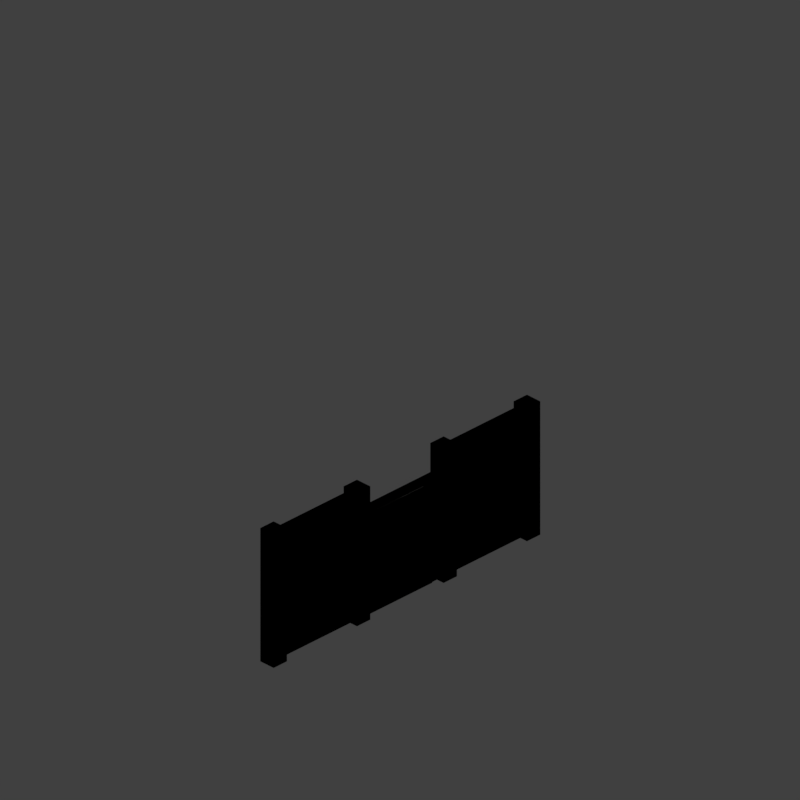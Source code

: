 # Source: wmfg_V003.blend  (saved by Blender 2.79.0; exported with 4.5.12 LTS)
import bpy
from mathutils import Matrix  # noqa: F401  (used for matrix-valued properties, if any)

bpy.ops.wm.read_factory_settings(use_empty=True)
scene = bpy.context.scene
scene.name = 'Scene'

# ---- collections
col_collection_1 = bpy.data.collections.new('Collection 1'); scene.collection.children.link(col_collection_1)

# ---- materials (node trees are filled in below, after node groups)
mat_material_002 = bpy.data.materials.new('Material.002')
mat_material_002.alpha_threshold = 0.0
mat_material_002.use_transparent_shadow = False
mat_material_002.diffuse_color = (0.03613, 0.03613, 0.03613, 1.0)
mat_material_002.roughness = 0.5
mat_material_002.specular_intensity = 0.0
mat_material_001 = bpy.data.materials.new('Material.001')
mat_material_001.alpha_threshold = 0.0
mat_material_001.use_transparent_shadow = False
mat_material_001.diffuse_color = (0.6176, 0.4741, 0.2939, 1.0)
mat_material_001.roughness = 0.5
mat_material_001.specular_intensity = 0.0
mat_fence = bpy.data.materials.new('Fence')
mat_fence.alpha_threshold = 0.0
mat_fence.use_transparent_shadow = False
mat_fence.diffuse_color = (0.08671, 0.08671, 0.08671, 1.0)
mat_fence.roughness = 0.5
mat_fence.specular_intensity = 1.0
mat_material = bpy.data.materials.new('Material')
mat_material.alpha_threshold = 0.0
mat_material.use_transparent_shadow = False
mat_material.roughness = 0.5
mat_material.line_color = (0.0, 0.0, 0.0, 1.0)

# ---- material node trees

# ---- world
world_world = bpy.data.worlds.new('World'); scene.world = world_world
world_world.color = (0.05088, 0.05088, 0.05088)
world_world.use_sun_shadow = False
world_world.sun_shadow_jitter_overblur = 0.0
world_world.cycles.sampling_method = 'MANUAL'
world_world.light_settings.distance = 0.0

# ---- cameras
cam_camera = bpy.data.cameras.new('Camera')
cam_camera.type = 'ORTHO'
cam_camera.sensor_fit = 'HORIZONTAL'
cam_camera.clip_start = 220.0
cam_camera.clip_end = 340.0
cam_camera.lens = 35.0
cam_camera.sensor_width = 1.0
cam_camera.sensor_height = 18.0
cam_camera.ortho_scale = 8.486
cam_camera.shift_x = -0.000345
cam_camera.shift_y = 0.25
cam_camera.dof.focus_distance = 0.0
cam_camera.dof.aperture_fstop = 128.0
cam_camera.dof.aperture_blades = 6

# ---- lights
light_lightdome = bpy.data.lights.new('LightDome', 'SUN')
light_lightdome.transmission_factor = 0.0
light_lightdome.angle = 0.1993
light_lightdome.energy = 0.1
light_lightdome.shadow_buffer_clip_start = 0.5
light_lightdome.shadow_soft_size = 0.1
light_lightdome.shadow_cascade_max_distance = 1000.0
light_fillerlight = bpy.data.lights.new('FillerLight', 'SUN')
light_fillerlight.transmission_factor = 0.0
light_fillerlight.angle = 0.9273
light_fillerlight.energy = 0.5
light_fillerlight.shadow_buffer_clip_start = 0.5
light_fillerlight.shadow_soft_size = 0.5
light_fillerlight.shadow_cascade_max_distance = 1000.0
light_mainlight = bpy.data.lights.new('MainLight', 'SUN')
light_mainlight.transmission_factor = 0.0
light_mainlight.angle = 0.9273
light_mainlight.energy = 1.3
light_mainlight.shadow_buffer_clip_start = 0.5
light_mainlight.shadow_soft_size = 0.5
light_mainlight.shadow_cascade_max_distance = 1000.0

# ---- meshes
me_cube_001 = bpy.data.meshes.new('Cube.001')
me_cube_001.from_pydata([(-2.0, -2.0, 0.0), (-2.0, -2.0, 1.633), (-2.0, 2.0, 0.0), (-2.0, 2.0, 1.633), (2.0, -2.0, 0.0), (2.0, -2.0, 1.633), (2.0, 2.0, 0.0), (2.0, 2.0, 1.633)], [], [(0, 1, 3, 2), (2, 3, 7, 6), (6, 7, 5, 4), (4, 5, 1, 0), (2, 6, 4, 0), (7, 3, 1, 5)])
me_cube_001.use_remesh_preserve_volume = False
me_cube_001.use_remesh_preserve_attributes = False
me_cube_001.use_mirror_vertex_groups = False
me_cube_001.update()
me_cube_003 = bpy.data.meshes.new('Cube.003')
me_cube_003.from_pydata([(-0.5161, -0.03032, -0.009095), (-0.5161, 0.02968, -0.009095), (0.5039, -0.03032, -0.009095), (0.5039, 0.02968, -0.009095), (-0.5161, 0.02968, 1.359), (-0.5161, -0.03032, 1.359), (0.5039, 0.02968, 1.359), (0.5039, -0.03032, 1.359), (0.1409, 0.02968, 0.7641), (0.1409, -0.03032, 0.7641), (0.4469, 0.02968, 0.7641), (0.4469, -0.03032, 0.7641)], [], [(1, 0, 2, 3), (4, 6, 7, 5), (8, 10, 11, 9), (3, 2, 7, 6), (0, 1, 4, 5)])
me_cube_003.materials.append(mat_material_002)
me_cube_003.use_remesh_preserve_volume = False
me_cube_003.use_remesh_preserve_attributes = False
me_cube_003.use_mirror_vertex_groups = False
me_cube_003.update()
me_cube = bpy.data.meshes.new('Cube')
me_cube.from_pydata([(-0.1, -0.1, 0.0), (-0.1, -0.1, 1.633), (-0.1, 0.1, 0.0), (-0.1, 0.1, 1.633), (0.1, -0.1, 0.0), (0.1, -0.1, 1.633), (0.1, 0.1, 0.0), (0.1, 0.1, 1.633)], [], [(0, 1, 3, 2), (2, 3, 7, 6), (6, 7, 5, 4), (4, 5, 1, 0), (2, 6, 4, 0), (7, 3, 1, 5)])
me_cube.polygons.foreach_set('use_smooth', [True] * 6)
me_cube.materials.append(mat_material_001)
me_cube.use_remesh_preserve_volume = False
me_cube.use_remesh_preserve_attributes = False
me_cube.use_mirror_vertex_groups = False
me_cube.update()
me_fence_001 = bpy.data.meshes.new('Fence.001')
me_fence_001.from_pydata([(-0.5, 0.0, -2.186e-08), (0.5, 0.0, -2.186e-08), (-0.5, 0.8164, -1.383e-08), (0.2199, 0.8164, -1.383e-08), (0.5, 0.6135, -1.582e-08), (0.2199, 0.6135, -1.582e-08)], [], [(0, 1, 4, 5, 3, 2)])
_uv = me_fence_001.uv_layers.new(name='UVMap')
_uv.uv.foreach_set('vector', [0.9999, 0.8163, 9.036e-05, 0.8163, 9.036e-05, 0.2029, 0.2802, 0.2029, 0.2802, 9.042e-05, 0.9999, 9.042e-05])
me_fence_001.materials.append(mat_fence)
me_fence_001.use_remesh_preserve_volume = False
me_fence_001.use_remesh_preserve_attributes = False
me_fence_001.use_mirror_vertex_groups = False
me_fence_001.update()
me_fence = bpy.data.meshes.new('Fence')
me_fence.from_pydata([(-0.5, 0.0, -2.186e-08), (0.5, 0.0, -2.186e-08), (0.5, 0.8164, -1.383e-08), (-0.5, 0.6129, -1.583e-08), (-0.1795, 0.8164, -1.383e-08), (-0.1795, 0.6129, -1.583e-08)], [], [(0, 1, 2, 4, 5, 3)])
_uv = me_fence.uv_layers.new(name='UVMap')
_uv.uv.foreach_set('vector', [0.9999, 0.8163, 9.036e-05, 0.8163, 9.036e-05, 9.042e-05, 0.6795, 9.042e-05, 0.6795, 0.2036, 0.9999, 0.2036])
me_fence.materials.append(mat_fence)
me_fence.use_remesh_preserve_volume = False
me_fence.use_remesh_preserve_attributes = False
me_fence.use_mirror_vertex_groups = False
me_fence.update()
me_cube_002 = bpy.data.meshes.new('Cube.002')
me_cube_002.from_pydata([(2.0, 0.1, 0.0), (2.0, 0.0, 0.0), (-2.0, 8.941e-09, 0.0), (-2.0, 0.1, 0.0), (2.0, 0.1, 3.266), (2.0, -2.98e-08, 3.266), (-2.0, 1.788e-08, 3.266), (-2.0, 0.1, 3.266)], [], [(0, 1, 2, 3), (4, 7, 6, 5), (0, 4, 5, 1), (1, 5, 6, 2), (2, 6, 7, 3), (4, 0, 3, 7)])
_uv = me_cube_002.uv_layers.new(name='UVMap')
_uv.uv.foreach_set('vector', [0.7247, 0.006895, 0.7247, 1.373e-05, 1.0, 8.301e-06, 1.0, 0.00689, 0.5, 0.006899, 0.2247, 0.006898, 0.2247, 1.667e-05, 0.5, 1.803e-05, 0.7247, 0.006895, 0.5, 0.006899, 0.5, 1.803e-05, 0.7247, 1.373e-05, 1.0, 0.0, 1.0, 1.0, 0.0, 1.0, 1.655e-07, 0.0, 8.301e-06, 1.785e-05, 0.2247, 1.667e-05, 0.2247, 0.006898, 8.301e-06, 0.0069, 1.0, 1.0, 1.0, 0.0, 3.31e-07, 0.0, 1.655e-07, 1.0])
me_cube_002.materials.append(mat_material)
me_cube_002.use_remesh_preserve_volume = False
me_cube_002.use_remesh_preserve_attributes = False
me_cube_002.use_mirror_vertex_groups = False
me_cube_002.update()
lat_lattice_001 = bpy.data.lattices.new('Lattice.001')
lat_lattice_001.interpolation_type_u = 'KEY_LINEAR'
lat_lattice_001.interpolation_type_v = 'KEY_LINEAR'
lat_lattice_001.interpolation_type_w = 'KEY_LINEAR'
lat_lattice_001.points.foreach_set('co_deform', [-0.5, -0.5, -0.5, 0.5, -0.5, -0.5, -0.5, 0.5, -0.5, 0.5, 0.5, -0.5, -0.5, -0.5, 0.5, 0.5, -0.5, 0.5, -0.5, 0.5, 0.5, 0.5, 0.5, 0.5])

# ---- objects
ob_rig = bpy.data.objects.new('Rig', None)
ob_verticaljoint = bpy.data.objects.new('VerticalJoint', None)
ob_lightdome = bpy.data.objects.new('LightDome', light_lightdome)
ob_fillerlight = bpy.data.objects.new('FillerLight', light_fillerlight)
ob_mainlight = bpy.data.objects.new('Mainlight', light_mainlight)
ob_camera = bpy.data.objects.new('Camera', cam_camera)
ob_cube_001 = bpy.data.objects.new('Cube.001', me_cube_001)
ob_lattice = bpy.data.objects.new('Lattice', lat_lattice_001)
ob_cube_005 = bpy.data.objects.new('Cube.005', me_cube_003)
ob_cube_004 = bpy.data.objects.new('Cube.004', me_cube)
ob_cube_003 = bpy.data.objects.new('Cube.003', me_cube)
ob_cube = bpy.data.objects.new('Cube', me_cube)
ob_fence_001 = bpy.data.objects.new('Fence.001', me_fence_001)
ob_fence = bpy.data.objects.new('Fence', me_fence)
ob_cube_002 = bpy.data.objects.new('Cube.002', me_cube)
ob_wall = bpy.data.objects.new('Wall', me_cube_002)

# ---- transforms, parenting, visibility, modifiers, constraints
ob_rig.location = (0.0, 0.0, 0.0)
ob_rig.rotation_mode = 'YXZ'
ob_rig.rotation_euler = (0.0, 0.0, -0.7854)
ob_rig.empty_image_offset = (0.0, 0.0)
ob_rig.hide_viewport = True
ob_rig.hide_select = True
ob_rig.lineart.crease_threshold = 0.0
ob_verticaljoint.parent = ob_rig
ob_verticaljoint.location = (0.0, 0.0, 0.0)
ob_verticaljoint.empty_image_offset = (0.0, 0.0)
ob_verticaljoint.hide_viewport = True
ob_verticaljoint.hide_select = True
ob_verticaljoint.lineart.crease_threshold = 0.0
ob_lightdome.parent = ob_verticaljoint
ob_lightdome.location = (0.0, 0.0, 0.0)
ob_lightdome.hide_viewport = True
ob_lightdome.hide_select = True
ob_lightdome.lineart.crease_threshold = 0.0
ob_fillerlight.parent = ob_verticaljoint
ob_fillerlight.location = (0.0, 0.0, 0.0)
ob_fillerlight.rotation_euler = (0.0, -1.265, 2.007)
ob_fillerlight.hide_viewport = True
ob_fillerlight.hide_select = True
ob_fillerlight.lineart.crease_threshold = 0.0
ob_mainlight.parent = ob_verticaljoint
ob_mainlight.location = (0.0, 0.0, 0.0)
ob_mainlight.rotation_euler = (1.178, 0.0, 1.571)
ob_mainlight.hide_viewport = True
ob_mainlight.hide_select = True
ob_mainlight.lineart.crease_threshold = 0.0
ob_camera.parent = ob_verticaljoint
ob_camera.location = (0.0, -241.9, 139.7)
ob_camera.rotation_euler = (1.047, 0.0, 0.0)
ob_camera.hide_select = True
ob_camera.lineart.crease_threshold = 0.0
ob_cube_001.location = (0.0, 0.0, 0.0)
ob_cube_001.scale = (1.0, 1.0, 0.5)
ob_cube_001.hide_render = True
ob_cube_001.display_type = 'WIRE'
ob_cube_001.lineart.crease_threshold = 0.0
_m = ob_cube_001.modifiers.new('Array', 'ARRAY')
_m.constant_offset_displace = (0.0, 0.0, 0.0)
_m.relative_offset_displace = (0.0, 0.0, 1.0)
ob_lattice.location = (0.0, 0.0, 2.0)
ob_lattice.scale = (4.0, 4.0, 4.0)
ob_lattice.lineart.crease_threshold = 0.0
ob_cube_005.location = (0.0, 0.0, 0.0)
ob_cube_005.lineart.crease_threshold = 0.0
_m = ob_cube_005.modifiers.new('Solidify', 'SOLIDIFY')
_m.thickness = -0.1862
_m.nonmanifold_thickness_mode = 'FIXED'
_m.nonmanifold_merge_threshold = 0.0003
_m = ob_cube_005.modifiers.new('Lattice', 'LATTICE')
_m.object = ob_lattice
_m = ob_cube_005.modifiers.new('Bevel', 'BEVEL')
_m.limit_method = 'NONE'
_m.spread = 0.0
ob_cube_004.location = (0.65, 0.0, 0.0)
ob_cube_004.lineart.crease_threshold = 0.0
_m = ob_cube_004.modifiers.new('Lattice', 'LATTICE')
_m.object = ob_lattice
ob_cube_003.location = (1.9, 0.0, 0.0)
ob_cube_003.lineart.crease_threshold = 0.0
_m = ob_cube_003.modifiers.new('Lattice', 'LATTICE')
_m.object = ob_lattice
ob_cube.location = (-0.65, 0.0, 0.0)
ob_cube.lineart.crease_threshold = 0.0
_m = ob_cube.modifiers.new('Lattice', 'LATTICE')
_m.object = ob_lattice
ob_fence_001.location = (-1.0, 0.0, 0.0)
ob_fence_001.rotation_euler = (1.571, 0.0, 0.0)
ob_fence_001.scale = (2.0, 2.0, 2.0)
ob_fence_001.lineart.crease_threshold = 0.0
_m = ob_fence_001.modifiers.new('Lattice', 'LATTICE')
_m.object = ob_lattice
ob_fence.location = (1.0, 0.0, 0.0)
ob_fence.rotation_euler = (1.571, 0.0, 0.0)
ob_fence.scale = (2.0, 2.0, 2.0)
ob_fence.lineart.crease_threshold = 0.0
_m = ob_fence.modifiers.new('Lattice', 'LATTICE')
_m.object = ob_lattice
ob_cube_002.location = (-1.9, 0.0, 0.0)
ob_cube_002.lineart.crease_threshold = 0.0
_m = ob_cube_002.modifiers.new('Lattice', 'LATTICE')
_m.object = ob_lattice
ob_wall.location = (0.0, 0.0, 0.0)
ob_wall.lock_rotations_4d = False
ob_wall.empty_display_type = 'ARROWS'
ob_wall.hide_viewport = True
ob_wall.hide_render = True
ob_wall.lineart.crease_threshold = 0.0
_m = ob_wall.modifiers.new('Lattice', 'LATTICE')
_m.object = ob_lattice

# ---- collection membership
col_collection_1.objects.link(ob_rig)
col_collection_1.objects.link(ob_verticaljoint)
col_collection_1.objects.link(ob_lightdome)
col_collection_1.objects.link(ob_fillerlight)
col_collection_1.objects.link(ob_mainlight)
col_collection_1.objects.link(ob_camera)
col_collection_1.objects.link(ob_cube_001)
col_collection_1.objects.link(ob_lattice)
col_collection_1.objects.link(ob_cube_005)
col_collection_1.objects.link(ob_cube_004)
col_collection_1.objects.link(ob_cube_003)
col_collection_1.objects.link(ob_cube)
col_collection_1.objects.link(ob_fence_001)
col_collection_1.objects.link(ob_fence)
col_collection_1.objects.link(ob_cube_002)
col_collection_1.objects.link(ob_wall)
def _layer_coll(name, lc=None):
    lc = lc or bpy.context.view_layer.layer_collection
    for c in lc.children:
        if c.name == name: return c
        r = _layer_coll(name, c)
        if r: return r
_layer_coll('Collection 1').holdout = True

# ---- scene / render settings (as saved in the file)
scene.camera = ob_camera
scene.frame_start = 0; scene.frame_end = 250; scene.frame_set(1)
scene.render.engine = 'BLENDER_EEVEE_NEXT'
scene.render.image_settings.compression = 0
scene.render.resolution_x = 96
scene.render.resolution_y = 96
scene.render.dither_intensity = 0.0
scene.render.film_transparent = True
scene.cycles.use_denoising = False
scene.cycles.samples = 128
scene.cycles.sampling_pattern = 'TABULATED_SOBOL'
scene.cycles.use_adaptive_sampling = False
scene.cycles.use_light_tree = False
scene.cycles.blur_glossy = 0.0
scene.cycles.sample_clamp_indirect = 0.0
scene.view_settings.view_transform = 'Standard'
bpy.context.view_layer.update()
